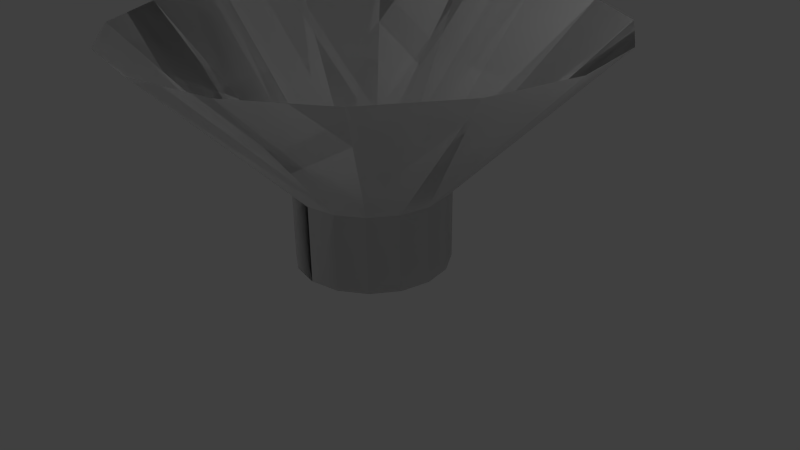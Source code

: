 # Source: funnel.blend  (saved by Blender 2.76.0; exported with 4.5.12 LTS)
import bpy
from mathutils import Matrix  # noqa: F401  (used for matrix-valued properties, if any)

bpy.ops.wm.read_factory_settings(use_empty=True)
scene = bpy.context.scene
scene.name = 'Scene'

# ---- collections
col_collection_1 = bpy.data.collections.new('Collection 1'); scene.collection.children.link(col_collection_1)

# ---- world
world_world = bpy.data.worlds.new('World'); scene.world = world_world
world_world.color = (0.05088, 0.05088, 0.05088)
world_world.use_sun_shadow = False
world_world.sun_shadow_jitter_overblur = 0.0
world_world.cycles.sampling_method = 'MANUAL'
world_world.cycles.sample_map_resolution = 256

# ---- cameras
cam_camera = bpy.data.cameras.new('Camera')
cam_camera.clip_end = 100.0
cam_camera.lens = 35.0
cam_camera.sensor_width = 32.0
cam_camera.sensor_height = 18.0
cam_camera.ortho_scale = 7.314
cam_camera.dof.focus_distance = 0.0
cam_camera.dof.aperture_fstop = 128.0

# ---- lights
light_lamp = bpy.data.lights.new('Lamp', 'POINT')
light_lamp.transmission_factor = 0.0
light_lamp.cutoff_distance = 30.0
light_lamp.energy = 100.0
light_lamp.shadow_buffer_clip_start = 1.001
light_lamp.shadow_soft_size = 0.1
light_lamp.shadow_maximum_resolution = 0.006
light_lamp.use_absolute_resolution = True
light_lamp.cycles.use_multiple_importance_sampling = False

# ---- meshes
me_circle = bpy.data.meshes.new('Circle')
me_circle.from_pydata([(0.0, 1.0, 0.0), (-0.3827, 0.9239, 0.0), (-0.7071, 0.7071, 0.0), (-0.9239, 0.3827, 0.0), (-1.0, -4.371e-08, 0.0), (-0.9239, -0.3827, 0.0), (-0.7071, -0.7071, 0.0), (-0.3827, -0.9239, 0.0), (-1.51e-07, -1.0, 0.0), (0.3827, -0.9239, 0.0), (0.7071, -0.7071, 0.0), (0.9239, -0.3827, 0.0), (1.0, 1.192e-08, 0.0), (0.9239, 0.3827, 0.0), (0.7071, 0.7071, 0.0), (0.3827, 0.9239, 0.0), (0.0, 1.0, 0.0), (-0.3827, 0.9239, 0.0), (-0.7071, 0.7071, 0.0), (-0.9239, 0.3827, 0.0), (-1.0, -4.371e-08, 0.0), (-0.9239, -0.3827, 0.0), (-0.7071, -0.7071, 0.0), (-0.3827, -0.9239, 0.0), (-1.51e-07, -1.0, 0.0), (0.3827, -0.9239, 0.0), (0.7071, -0.7071, 0.0), (0.9239, -0.3827, 0.0), (1.0, 1.192e-08, 0.0), (0.9239, 0.3827, 0.0), (0.7071, 0.7071, 0.0), (0.3827, 0.9239, 0.0), (0.0, 1.0, 1.0), (-0.3827, 0.9239, 1.0), (-0.7071, 0.7071, 1.0), (-0.9239, 0.3827, 1.0), (-1.0, -4.371e-08, 1.0), (-0.9239, -0.3827, 1.0), (-0.7071, -0.7071, 1.0), (-0.3827, -0.9239, 1.0), (-1.51e-07, -1.0, 1.0), (0.3827, -0.9239, 1.0), (0.7071, -0.7071, 1.0), (0.9239, -0.3827, 1.0), (1.0, 1.192e-08, 1.0), (0.9239, 0.3827, 1.0), (0.7071, 0.7071, 1.0), (0.3827, 0.9239, 1.0), (2.37e-07, 3.0, 3.0), (-1.148, 2.772, 3.0), (-2.121, 2.121, 3.0), (-2.772, 1.148, 3.0), (-3.0, -1.433e-07, 3.0), (-2.772, -1.148, 3.0), (-2.121, -2.121, 3.0), (-1.148, -2.772, 3.0), (-2.16e-07, -3.0, 3.0), (1.148, -2.772, 3.0), (2.121, -2.121, 3.0), (2.772, -1.148, 3.0), (3.0, 2.364e-08, 3.0), (2.772, 1.148, 3.0), (2.121, 2.121, 3.0), (1.148, 2.772, 3.0), (0.0, 1.0, 0.0), (-0.3827, 0.9239, 0.0), (-0.7071, 0.7071, 0.0), (-0.9239, 0.3827, 0.0), (-1.0, -4.371e-08, 0.0), (-0.9239, -0.3827, 0.0), (-0.7071, -0.7071, 0.0), (-0.3827, -0.9239, 0.0), (0.0, -1.0, 0.0), (0.3827, -0.9239, 0.0), (0.7071, -0.7071, 0.0), (0.9239, -0.3827, 0.0), (1.0, 1.192e-08, 0.0), (0.9239, 0.3827, 0.0), (0.7071, 0.7071, 0.0), (0.3827, 0.9239, 0.0), (0.0, 1.0, 0.0), (-0.3827, 0.9239, 0.0), (-0.7071, 0.7071, 0.0), (-0.9239, 0.3827, 0.0), (-1.0, -4.371e-08, 0.0), (-0.9239, -0.3827, 0.0), (-0.7071, -0.7071, 0.0), (-0.3827, -0.9239, 0.0), (0.0, -1.0, 0.0), (0.3827, -0.9239, 0.0), (0.7071, -0.7071, 0.0), (0.9239, -0.3827, 0.0), (1.0, 1.192e-08, 0.0), (0.9239, 0.3827, 0.0), (0.7071, 0.7071, 0.0), (0.3827, 0.9239, 0.0), (0.0, 1.0, 1.0), (-0.3827, 0.9239, 1.0), (-0.7071, 0.7071, 1.0), (-0.9239, 0.3827, 1.0), (-1.0, -4.371e-08, 1.0), (-0.9239, -0.3827, 1.0), (-0.7071, -0.7071, 1.0), (-0.3827, -0.9239, 1.0), (0.0, -1.0, 1.0), (0.3827, -0.9239, 1.0), (0.7071, -0.7071, 1.0), (0.9239, -0.3827, 1.0), (1.0, 1.192e-08, 1.0), (0.9239, 0.3827, 1.0), (0.7071, 0.7071, 1.0), (0.3827, 0.9239, 1.0), (0.0, 3.0, 3.0), (-1.148, 2.772, 3.0), (-2.121, 2.121, 3.0), (-2.772, 1.148, 3.0), (-3.0, -1.433e-07, 3.0), (-2.772, -1.148, 3.0), (-2.121, -2.121, 3.0), (-1.148, -2.772, 3.0), (0.0, -3.0, 3.0), (1.148, -2.772, 3.0), (2.121, -2.121, 3.0), (2.772, -1.148, 3.0), (3.0, 2.364e-08, 3.0), (2.772, 1.148, 3.0), (2.121, 2.121, 3.0), (1.148, 2.772, 3.0)], [], [(15, 14, 30, 31), (8, 7, 23, 24), (1, 0, 16, 17), (0, 15, 31, 16), (9, 8, 24, 25), (2, 1, 17, 18), (10, 9, 25, 26), (3, 2, 18, 19), (11, 10, 26, 27), (4, 3, 19, 20), (12, 11, 27, 28), (5, 4, 20, 21), (13, 12, 28, 29), (6, 5, 21, 22), (14, 13, 29, 30), (7, 6, 22, 23), (30, 29, 45, 46), (23, 22, 38, 39), (31, 30, 46, 47), (24, 23, 39, 40), (17, 16, 32, 33), (16, 31, 47, 32), (25, 24, 40, 41), (18, 17, 33, 34), (26, 25, 41, 42), (19, 18, 34, 35), (27, 26, 42, 43), (20, 19, 35, 36), (28, 27, 43, 44), (21, 20, 36, 37), (29, 28, 44, 45), (22, 21, 37, 38), (36, 35, 51, 52), (44, 43, 59, 60), (37, 36, 52, 53), (45, 44, 60, 61), (38, 37, 53, 54), (46, 45, 61, 62), (39, 38, 54, 55), (47, 46, 62, 63), (40, 39, 55, 56), (33, 32, 48, 49), (32, 47, 63, 48), (41, 40, 56, 57), (34, 33, 49, 50), (42, 41, 57, 58), (35, 34, 50, 51), (43, 42, 58, 59), (79, 95, 94, 78), (72, 88, 87, 71), (65, 81, 80, 64), (64, 80, 95, 79), (73, 89, 88, 72), (66, 82, 81, 65), (74, 90, 89, 73), (67, 83, 82, 66), (75, 91, 90, 74), (68, 84, 83, 67), (76, 92, 91, 75), (69, 85, 84, 68), (77, 93, 92, 76), (70, 86, 85, 69), (78, 94, 93, 77), (71, 87, 86, 70), (94, 110, 109, 93), (87, 103, 102, 86), (95, 111, 110, 94), (88, 104, 103, 87), (81, 97, 96, 80), (80, 96, 111, 95), (89, 105, 104, 88), (82, 98, 97, 81), (90, 106, 105, 89), (83, 99, 98, 82), (91, 107, 106, 90), (84, 100, 99, 83), (92, 108, 107, 91), (85, 101, 100, 84), (93, 109, 108, 92), (86, 102, 101, 85), (100, 116, 115, 99), (108, 124, 123, 107), (101, 117, 116, 100), (109, 125, 124, 108), (102, 118, 117, 101), (110, 126, 125, 109), (103, 119, 118, 102), (111, 127, 126, 110), (104, 120, 119, 103), (97, 113, 112, 96), (96, 112, 127, 111), (105, 121, 120, 104), (98, 114, 113, 97), (106, 122, 121, 105), (99, 115, 114, 98), (107, 123, 122, 106)])
me_circle.use_remesh_preserve_volume = False
me_circle.use_remesh_preserve_attributes = False
me_circle.use_mirror_vertex_groups = False
me_circle.update()

# ---- objects
ob_circle = bpy.data.objects.new('Circle', me_circle)
ob_lamp = bpy.data.objects.new('Lamp', light_lamp)
ob_camera = bpy.data.objects.new('Camera', cam_camera)

# ---- transforms, parenting, visibility, modifiers, constraints
ob_circle.location = (0.0, 0.0, 0.0)
ob_circle.lineart.crease_threshold = 0.0
ob_lamp.location = (4.076, 1.005, 5.904)
ob_lamp.rotation_euler = (0.6503, 0.05522, 1.866)
ob_lamp.lock_rotations_4d = False
ob_lamp.empty_display_type = 'ARROWS'
ob_lamp.color = (0.0, 0.0, 0.0, 0.0)
ob_lamp.lineart.crease_threshold = 0.0
ob_camera.location = (7.481, -6.508, 5.344)
ob_camera.rotation_euler = (1.109, 0.01082, 0.8149)
ob_camera.lock_rotations_4d = False
ob_camera.empty_display_type = 'ARROWS'
ob_camera.color = (0.0, 0.0, 0.0, 0.0)
ob_camera.display_type = 'WIRE'
ob_camera.lineart.crease_threshold = 0.0

# ---- collection membership
col_collection_1.objects.link(ob_circle)
col_collection_1.objects.link(ob_lamp)
col_collection_1.objects.link(ob_camera)

# ---- scene / render settings (as saved in the file)
scene.camera = ob_camera
scene.frame_start = 1; scene.frame_end = 250; scene.frame_set(1)
scene.render.engine = 'BLENDER_EEVEE_NEXT'
scene.render.resolution_percentage = 50
scene.render.dither_intensity = 0.0
scene.cycles.use_denoising = False
scene.cycles.samples = 10
scene.cycles.sampling_pattern = 'TABULATED_SOBOL'
scene.cycles.light_sampling_threshold = 0.0
scene.cycles.use_adaptive_sampling = False
scene.cycles.use_light_tree = False
scene.cycles.blur_glossy = 0.0
scene.cycles.pixel_filter_type = 'GAUSSIAN'
scene.cycles.sample_clamp_indirect = 0.0
scene.view_settings.view_transform = 'Standard'
bpy.context.view_layer.update()
